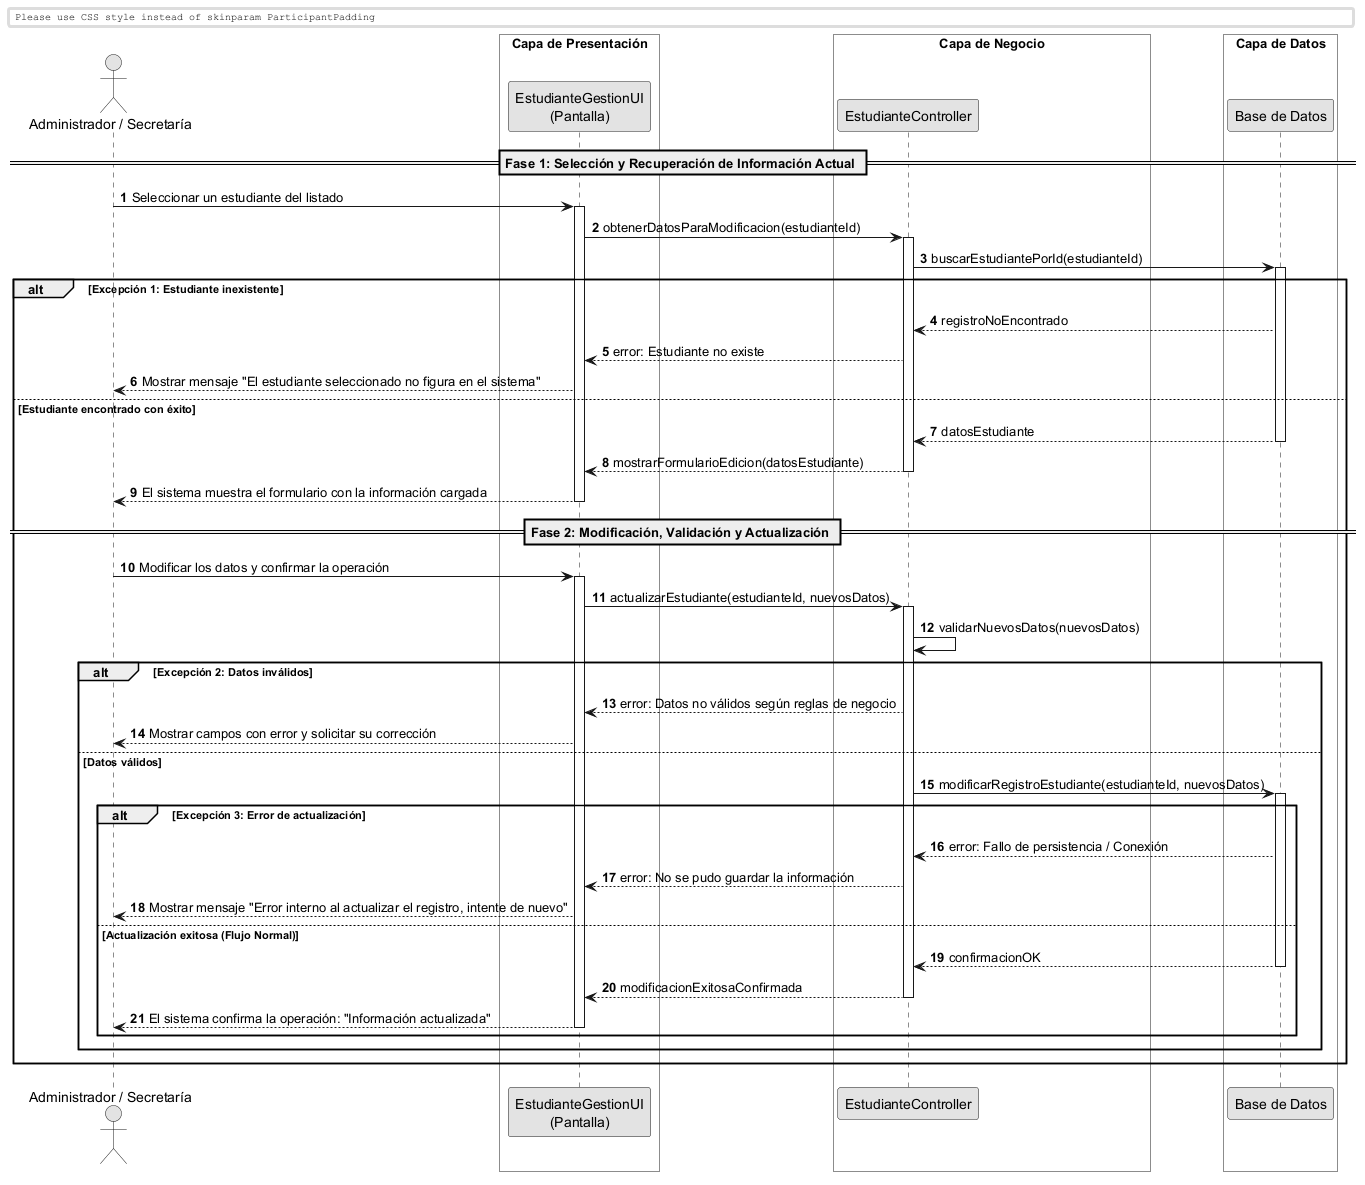

The diagram above was rendered by PlantUML. Its source (embedded in the PNG):
@startuml
skinparam monochrome true
skinparam shadowlighting false

<style>
  box {
    BackgroundColor transparent
  }
</style>

autonumber
skinparam BoxPadding 10
skinparam ParticipantPadding 12

actor "Administrador / Secretaría" as Actor
box "Capa de Presentación" 
    participant "EstudianteGestionUI\n(Pantalla)" as UI
end box
box "Capa de Negocio" 
    participant "EstudianteController" as Ctrl
end box
box "Capa de Datos" 
    participant "Base de Datos" as DB
end box

== Fase 1: Selección y Recuperación de Información Actual ==

Actor -> UI: Seleccionar un estudiante del listado
activate UI

UI -> Ctrl: obtenerDatosParaModificacion(estudianteId)
activate Ctrl

Ctrl -> DB: buscarEstudiantePorId(estudianteId)
activate DB

alt Excepción 1: Estudiante inexistente
    DB --> Ctrl: registroNoEncontrado
    Ctrl --> UI: error: Estudiante no existe
    UI --> Actor: Mostrar mensaje "El estudiante seleccionado no figura en el sistema"
else Estudiante encontrado con éxito
    return datosEstudiante
    
    Ctrl --> UI: mostrarFormularioEdicion(datosEstudiante)
    deactivate Ctrl
    UI --> Actor: El sistema muestra el formulario con la información cargada
    deactivate UI

    == Fase 2: Modificación, Validación y Actualización ==

    Actor -> UI: Modificar los datos y confirmar la operación
    activate UI
    
    UI -> Ctrl: actualizarEstudiante(estudianteId, nuevosDatos)
    activate Ctrl
    
    Ctrl -> Ctrl: validarNuevosDatos(nuevosDatos)
    
    alt Excepción 2: Datos inválidos
        Ctrl --> UI: error: Datos no válidos según reglas de negocio
        UI --> Actor: Mostrar campos con error y solicitar su corrección
    else Datos válidos
        
        Ctrl -> DB: modificarRegistroEstudiante(estudianteId, nuevosDatos)
        activate DB
        
        alt Excepción 3: Error de actualización
            DB --> Ctrl: error: Fallo de persistencia / Conexión
            Ctrl --> UI: error: No se pudo guardar la información
            UI --> Actor: Mostrar mensaje "Error interno al actualizar el registro, intente de nuevo"
        else Actualización exitosa (Flujo Normal)
            return confirmacionOK
            
            Ctrl --> UI: modificacionExitosaConfirmada
            deactivate Ctrl
            UI --> Actor: El sistema confirma la operación: "Información actualizada"
            deactivate UI
        end
    end
end

@enduml